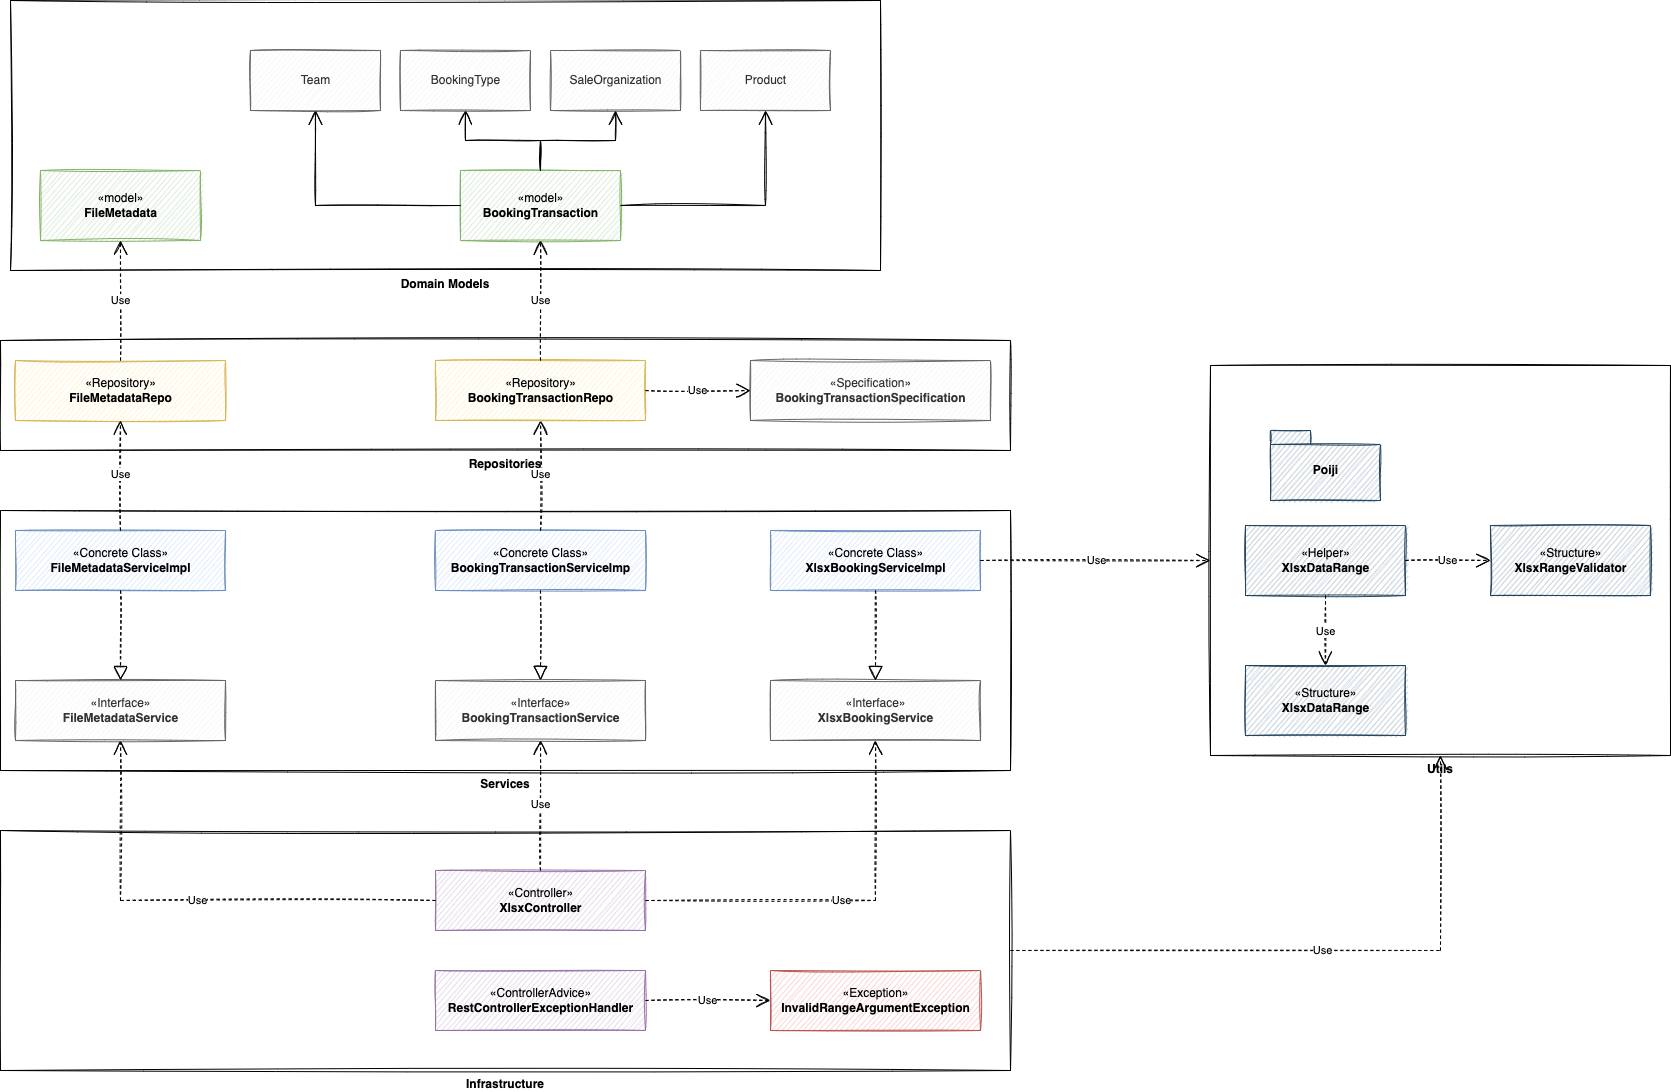

The diagram above was exported from draw.io. Its source (the exported page's mxGraphModel, read from the mxfile embedded in the PNG):
<mxGraphModel dx="2852" dy="1704" grid="1" gridSize="10" guides="1" tooltips="1" connect="1" arrows="1" fold="1" page="1" pageScale="1" pageWidth="827" pageHeight="1169" math="0" shadow="0">
  <root>
    <mxCell id="0" />
    <mxCell id="1" parent="0" />
    <mxCell id="wf4_Sx1ztboB_Zgy69tP-51" value="&lt;b&gt;Infrastructure&lt;/b&gt;" style="rounded=0;whiteSpace=wrap;html=1;sketch=1;fontColor=#000000;fillColor=none;labelPosition=center;verticalLabelPosition=bottom;align=center;verticalAlign=top;" vertex="1" parent="1">
      <mxGeometry x="80" y="840" width="1010" height="240" as="geometry" />
    </mxCell>
    <mxCell id="wf4_Sx1ztboB_Zgy69tP-28" value="&lt;b&gt;Services&lt;/b&gt;" style="rounded=0;whiteSpace=wrap;html=1;sketch=1;fillColor=none;labelPosition=center;verticalLabelPosition=bottom;align=center;verticalAlign=top;" vertex="1" parent="1">
      <mxGeometry x="80" y="520" width="1010" height="260" as="geometry" />
    </mxCell>
    <mxCell id="wf4_Sx1ztboB_Zgy69tP-17" value="&lt;b&gt;Domain Models&lt;/b&gt;" style="rounded=0;whiteSpace=wrap;html=1;sketch=1;fillColor=none;labelPosition=center;verticalLabelPosition=bottom;align=center;verticalAlign=top;" vertex="1" parent="1">
      <mxGeometry x="90" y="10" width="870" height="270" as="geometry" />
    </mxCell>
    <mxCell id="wf4_Sx1ztboB_Zgy69tP-18" value="&lt;b&gt;Repositories&lt;/b&gt;" style="rounded=0;whiteSpace=wrap;html=1;sketch=1;fillColor=none;labelPosition=center;verticalLabelPosition=bottom;align=center;verticalAlign=top;" vertex="1" parent="1">
      <mxGeometry x="80" y="350" width="1010" height="110" as="geometry" />
    </mxCell>
    <mxCell id="wf4_Sx1ztboB_Zgy69tP-1" value="«model»&lt;br&gt;&lt;b&gt;BookingTransaction&lt;/b&gt;" style="html=1;sketch=1;fillColor=#d5e8d4;strokeColor=#82b366;" vertex="1" parent="1">
      <mxGeometry x="540" y="180" width="160" height="70" as="geometry" />
    </mxCell>
    <mxCell id="wf4_Sx1ztboB_Zgy69tP-2" value="Team" style="html=1;sketch=1;fillColor=#f5f5f5;fontColor=#333333;strokeColor=#666666;" vertex="1" parent="1">
      <mxGeometry x="330" y="60" width="130" height="60" as="geometry" />
    </mxCell>
    <mxCell id="wf4_Sx1ztboB_Zgy69tP-3" value="Product" style="html=1;sketch=1;fillColor=#f5f5f5;fontColor=#333333;strokeColor=#666666;" vertex="1" parent="1">
      <mxGeometry x="780" y="60" width="130" height="60" as="geometry" />
    </mxCell>
    <mxCell id="wf4_Sx1ztboB_Zgy69tP-4" value="SaleOrganization" style="html=1;sketch=1;fillColor=#f5f5f5;fontColor=#333333;strokeColor=#666666;" vertex="1" parent="1">
      <mxGeometry x="630" y="60" width="130" height="60" as="geometry" />
    </mxCell>
    <mxCell id="wf4_Sx1ztboB_Zgy69tP-5" value="BookingType" style="html=1;sketch=1;fillColor=#f5f5f5;fontColor=#333333;strokeColor=#666666;" vertex="1" parent="1">
      <mxGeometry x="480" y="60" width="130" height="60" as="geometry" />
    </mxCell>
    <mxCell id="wf4_Sx1ztboB_Zgy69tP-6" value="«model»&lt;br&gt;&lt;b&gt;FileMetadata&lt;/b&gt;" style="html=1;sketch=1;fillColor=#d5e8d4;strokeColor=#82b366;" vertex="1" parent="1">
      <mxGeometry x="120" y="180" width="160" height="70" as="geometry" />
    </mxCell>
    <mxCell id="wf4_Sx1ztboB_Zgy69tP-7" value="" style="endArrow=open;endFill=1;endSize=12;html=1;rounded=0;sketch=1;edgeStyle=orthogonalEdgeStyle;" edge="1" parent="1" source="wf4_Sx1ztboB_Zgy69tP-1" target="wf4_Sx1ztboB_Zgy69tP-2">
      <mxGeometry width="160" relative="1" as="geometry">
        <mxPoint x="360" y="360" as="sourcePoint" />
        <mxPoint x="520" y="360" as="targetPoint" />
      </mxGeometry>
    </mxCell>
    <mxCell id="wf4_Sx1ztboB_Zgy69tP-8" value="" style="endArrow=open;endFill=1;endSize=12;html=1;rounded=0;sketch=1;edgeStyle=orthogonalEdgeStyle;" edge="1" parent="1" source="wf4_Sx1ztboB_Zgy69tP-1" target="wf4_Sx1ztboB_Zgy69tP-5">
      <mxGeometry width="160" relative="1" as="geometry">
        <mxPoint x="567" y="190" as="sourcePoint" />
        <mxPoint x="459" y="130" as="targetPoint" />
      </mxGeometry>
    </mxCell>
    <mxCell id="wf4_Sx1ztboB_Zgy69tP-9" value="" style="endArrow=open;endFill=1;endSize=12;html=1;rounded=0;sketch=1;edgeStyle=orthogonalEdgeStyle;" edge="1" parent="1" source="wf4_Sx1ztboB_Zgy69tP-1" target="wf4_Sx1ztboB_Zgy69tP-4">
      <mxGeometry width="160" relative="1" as="geometry">
        <mxPoint x="609" y="190" as="sourcePoint" />
        <mxPoint x="573" y="130" as="targetPoint" />
      </mxGeometry>
    </mxCell>
    <mxCell id="wf4_Sx1ztboB_Zgy69tP-10" value="" style="endArrow=open;endFill=1;endSize=12;html=1;rounded=0;sketch=1;edgeStyle=orthogonalEdgeStyle;" edge="1" parent="1" source="wf4_Sx1ztboB_Zgy69tP-1" target="wf4_Sx1ztboB_Zgy69tP-3">
      <mxGeometry width="160" relative="1" as="geometry">
        <mxPoint x="651" y="190" as="sourcePoint" />
        <mxPoint x="687" y="130" as="targetPoint" />
      </mxGeometry>
    </mxCell>
    <mxCell id="wf4_Sx1ztboB_Zgy69tP-11" value="«Repository»&lt;br&gt;&lt;b&gt;BookingTransactionRepo&lt;/b&gt;" style="html=1;sketch=1;fillColor=#fff2cc;strokeColor=#d6b656;" vertex="1" parent="1">
      <mxGeometry x="515" y="370" width="210" height="60" as="geometry" />
    </mxCell>
    <mxCell id="wf4_Sx1ztboB_Zgy69tP-12" value="«Repository»&lt;br&gt;&lt;b&gt;FileMetadataRepo&lt;/b&gt;" style="html=1;sketch=1;fillColor=#fff2cc;strokeColor=#d6b656;" vertex="1" parent="1">
      <mxGeometry x="95" y="370" width="210" height="60" as="geometry" />
    </mxCell>
    <mxCell id="wf4_Sx1ztboB_Zgy69tP-13" value="Use" style="endArrow=open;endSize=12;dashed=1;html=1;rounded=0;sketch=1;" edge="1" parent="1" source="wf4_Sx1ztboB_Zgy69tP-11" target="wf4_Sx1ztboB_Zgy69tP-1">
      <mxGeometry width="160" relative="1" as="geometry">
        <mxPoint x="480" y="360" as="sourcePoint" />
        <mxPoint x="640" y="360" as="targetPoint" />
      </mxGeometry>
    </mxCell>
    <mxCell id="wf4_Sx1ztboB_Zgy69tP-14" value="Use" style="endArrow=open;endSize=12;dashed=1;html=1;rounded=0;sketch=1;" edge="1" parent="1" source="wf4_Sx1ztboB_Zgy69tP-12" target="wf4_Sx1ztboB_Zgy69tP-6">
      <mxGeometry width="160" relative="1" as="geometry">
        <mxPoint x="630" y="380" as="sourcePoint" />
        <mxPoint x="630" y="260" as="targetPoint" />
      </mxGeometry>
    </mxCell>
    <mxCell id="wf4_Sx1ztboB_Zgy69tP-15" value="«Specification»&lt;br&gt;&lt;b&gt;BookingTransactionSpecification&lt;/b&gt;" style="html=1;sketch=1;fillColor=#f5f5f5;fontColor=#333333;strokeColor=#666666;" vertex="1" parent="1">
      <mxGeometry x="830" y="370" width="240" height="60" as="geometry" />
    </mxCell>
    <mxCell id="wf4_Sx1ztboB_Zgy69tP-16" value="Use" style="endArrow=open;endSize=12;dashed=1;html=1;rounded=0;sketch=1;" edge="1" parent="1" source="wf4_Sx1ztboB_Zgy69tP-11" target="wf4_Sx1ztboB_Zgy69tP-15">
      <mxGeometry width="160" relative="1" as="geometry">
        <mxPoint x="630" y="380" as="sourcePoint" />
        <mxPoint x="630" y="260" as="targetPoint" />
      </mxGeometry>
    </mxCell>
    <mxCell id="wf4_Sx1ztboB_Zgy69tP-19" value="«Concrete Class»&lt;br&gt;&lt;b&gt;FileMetadataServiceImpl&lt;/b&gt;" style="html=1;sketch=1;fillColor=#dae8fc;strokeColor=#6c8ebf;" vertex="1" parent="1">
      <mxGeometry x="95" y="540" width="210" height="60" as="geometry" />
    </mxCell>
    <mxCell id="wf4_Sx1ztboB_Zgy69tP-20" value="«Concrete Class»&lt;br&gt;&lt;b&gt;BookingTransactionServiceImp&lt;/b&gt;" style="html=1;sketch=1;fillColor=#dae8fc;strokeColor=#6c8ebf;" vertex="1" parent="1">
      <mxGeometry x="515" y="540" width="210" height="60" as="geometry" />
    </mxCell>
    <mxCell id="wf4_Sx1ztboB_Zgy69tP-21" value="«Concrete Class»&lt;br&gt;&lt;b&gt;XlsxBookingServiceImpl&lt;/b&gt;" style="html=1;sketch=1;fillColor=#dae8fc;strokeColor=#6c8ebf;" vertex="1" parent="1">
      <mxGeometry x="850" y="540" width="210" height="60" as="geometry" />
    </mxCell>
    <mxCell id="wf4_Sx1ztboB_Zgy69tP-22" value="«Interface»&lt;br&gt;&lt;b&gt;FileMetadataService&lt;/b&gt;" style="html=1;sketch=1;fillColor=#f5f5f5;strokeColor=#666666;fontColor=#333333;" vertex="1" parent="1">
      <mxGeometry x="95" y="690" width="210" height="60" as="geometry" />
    </mxCell>
    <mxCell id="wf4_Sx1ztboB_Zgy69tP-23" value="«Interface»&lt;br&gt;&lt;b&gt;BookingTransactionService&lt;/b&gt;" style="html=1;sketch=1;fillColor=#f5f5f5;strokeColor=#666666;fontColor=#333333;" vertex="1" parent="1">
      <mxGeometry x="515" y="690" width="210" height="60" as="geometry" />
    </mxCell>
    <mxCell id="wf4_Sx1ztboB_Zgy69tP-24" value="«Interface»&lt;br&gt;&lt;b&gt;XlsxBookingService&lt;/b&gt;" style="html=1;sketch=1;fillColor=#f5f5f5;strokeColor=#666666;fontColor=#333333;" vertex="1" parent="1">
      <mxGeometry x="850" y="690" width="210" height="60" as="geometry" />
    </mxCell>
    <mxCell id="wf4_Sx1ztboB_Zgy69tP-25" value="" style="endArrow=block;dashed=1;endFill=0;endSize=12;html=1;rounded=0;sketch=1;" edge="1" parent="1" source="wf4_Sx1ztboB_Zgy69tP-20" target="wf4_Sx1ztboB_Zgy69tP-23">
      <mxGeometry width="160" relative="1" as="geometry">
        <mxPoint x="480" y="480" as="sourcePoint" />
        <mxPoint x="640" y="480" as="targetPoint" />
      </mxGeometry>
    </mxCell>
    <mxCell id="wf4_Sx1ztboB_Zgy69tP-26" value="" style="endArrow=block;dashed=1;endFill=0;endSize=12;html=1;rounded=0;sketch=1;" edge="1" parent="1" source="wf4_Sx1ztboB_Zgy69tP-19" target="wf4_Sx1ztboB_Zgy69tP-22">
      <mxGeometry width="160" relative="1" as="geometry">
        <mxPoint x="630" y="610" as="sourcePoint" />
        <mxPoint x="630" y="700" as="targetPoint" />
      </mxGeometry>
    </mxCell>
    <mxCell id="wf4_Sx1ztboB_Zgy69tP-27" value="" style="endArrow=block;dashed=1;endFill=0;endSize=12;html=1;rounded=0;sketch=1;" edge="1" parent="1" source="wf4_Sx1ztboB_Zgy69tP-21" target="wf4_Sx1ztboB_Zgy69tP-24">
      <mxGeometry width="160" relative="1" as="geometry">
        <mxPoint x="206" y="610" as="sourcePoint" />
        <mxPoint x="209" y="700" as="targetPoint" />
      </mxGeometry>
    </mxCell>
    <mxCell id="wf4_Sx1ztboB_Zgy69tP-29" value="Use" style="endArrow=open;endSize=12;dashed=1;html=1;rounded=0;sketch=1;" edge="1" parent="1" source="wf4_Sx1ztboB_Zgy69tP-19" target="wf4_Sx1ztboB_Zgy69tP-12">
      <mxGeometry width="160" relative="1" as="geometry">
        <mxPoint x="210" y="380" as="sourcePoint" />
        <mxPoint x="210" y="260" as="targetPoint" />
      </mxGeometry>
    </mxCell>
    <mxCell id="wf4_Sx1ztboB_Zgy69tP-30" value="Use" style="endArrow=open;endSize=12;dashed=1;html=1;rounded=0;sketch=1;" edge="1" parent="1" source="wf4_Sx1ztboB_Zgy69tP-20" target="wf4_Sx1ztboB_Zgy69tP-11">
      <mxGeometry width="160" relative="1" as="geometry">
        <mxPoint x="210" y="550" as="sourcePoint" />
        <mxPoint x="210" y="440" as="targetPoint" />
      </mxGeometry>
    </mxCell>
    <mxCell id="wf4_Sx1ztboB_Zgy69tP-34" value="Use" style="endArrow=open;endSize=12;dashed=1;html=1;rounded=0;sketch=1;fontColor=#000000;" edge="1" parent="1" source="wf4_Sx1ztboB_Zgy69tP-21" target="wf4_Sx1ztboB_Zgy69tP-41">
      <mxGeometry width="160" relative="1" as="geometry">
        <mxPoint x="840" y="470" as="sourcePoint" />
        <mxPoint x="1190" y="680" as="targetPoint" />
      </mxGeometry>
    </mxCell>
    <mxCell id="wf4_Sx1ztboB_Zgy69tP-35" value="«Controller»&lt;br&gt;&lt;b&gt;XlsxController&lt;/b&gt;" style="html=1;sketch=1;fillColor=#e1d5e7;strokeColor=#9673a6;" vertex="1" parent="1">
      <mxGeometry x="515" y="880" width="210" height="60" as="geometry" />
    </mxCell>
    <mxCell id="wf4_Sx1ztboB_Zgy69tP-42" value="Use" style="endArrow=open;endSize=12;dashed=1;html=1;rounded=0;sketch=1;fontColor=#000000;edgeStyle=orthogonalEdgeStyle;" edge="1" parent="1" source="wf4_Sx1ztboB_Zgy69tP-35" target="wf4_Sx1ztboB_Zgy69tP-22">
      <mxGeometry width="160" relative="1" as="geometry">
        <mxPoint x="500" y="710" as="sourcePoint" />
        <mxPoint x="660" y="710" as="targetPoint" />
      </mxGeometry>
    </mxCell>
    <mxCell id="wf4_Sx1ztboB_Zgy69tP-43" value="Use" style="endArrow=open;endSize=12;dashed=1;html=1;rounded=0;sketch=1;fontColor=#000000;edgeStyle=orthogonalEdgeStyle;" edge="1" parent="1" source="wf4_Sx1ztboB_Zgy69tP-35" target="wf4_Sx1ztboB_Zgy69tP-23">
      <mxGeometry width="160" relative="1" as="geometry">
        <mxPoint x="563.6842105263158" y="890" as="sourcePoint" />
        <mxPoint x="276.31578947368416" y="760" as="targetPoint" />
      </mxGeometry>
    </mxCell>
    <mxCell id="wf4_Sx1ztboB_Zgy69tP-44" value="Use" style="endArrow=open;endSize=12;dashed=1;html=1;rounded=0;sketch=1;fontColor=#000000;edgeStyle=orthogonalEdgeStyle;" edge="1" parent="1" source="wf4_Sx1ztboB_Zgy69tP-35" target="wf4_Sx1ztboB_Zgy69tP-24">
      <mxGeometry width="160" relative="1" as="geometry">
        <mxPoint x="630" y="890" as="sourcePoint" />
        <mxPoint x="630" y="760" as="targetPoint" />
      </mxGeometry>
    </mxCell>
    <mxCell id="wf4_Sx1ztboB_Zgy69tP-45" value="" style="group" vertex="1" connectable="0" parent="1">
      <mxGeometry x="1290" y="375" width="460" height="390" as="geometry" />
    </mxCell>
    <mxCell id="wf4_Sx1ztboB_Zgy69tP-33" value="Poiji" style="shape=folder;fontStyle=1;spacingTop=10;tabWidth=40;tabHeight=14;tabPosition=left;html=1;sketch=1;fillColor=#bac8d3;strokeColor=#23445d;" vertex="1" parent="wf4_Sx1ztboB_Zgy69tP-45">
      <mxGeometry x="60" y="65" width="110" height="70" as="geometry" />
    </mxCell>
    <mxCell id="wf4_Sx1ztboB_Zgy69tP-36" value="«Structure»&lt;br&gt;&lt;b&gt;XlsxDataRange&lt;/b&gt;" style="html=1;sketch=1;fillColor=#bac8d3;strokeColor=#23445d;" vertex="1" parent="wf4_Sx1ztboB_Zgy69tP-45">
      <mxGeometry x="35" y="300" width="160" height="70" as="geometry" />
    </mxCell>
    <mxCell id="wf4_Sx1ztboB_Zgy69tP-37" value="«Helper»&lt;br&gt;&lt;b&gt;XlsxDataRange&lt;/b&gt;" style="html=1;sketch=1;fillColor=#bac8d3;strokeColor=#23445d;" vertex="1" parent="wf4_Sx1ztboB_Zgy69tP-45">
      <mxGeometry x="35" y="160" width="160" height="70" as="geometry" />
    </mxCell>
    <mxCell id="wf4_Sx1ztboB_Zgy69tP-38" value="Use" style="endArrow=open;endSize=12;dashed=1;html=1;rounded=0;sketch=1;fontColor=#000000;" edge="1" parent="wf4_Sx1ztboB_Zgy69tP-45" source="wf4_Sx1ztboB_Zgy69tP-37" target="wf4_Sx1ztboB_Zgy69tP-36">
      <mxGeometry width="160" relative="1" as="geometry">
        <mxPoint x="-270" y="140" as="sourcePoint" />
        <mxPoint x="-110" y="140" as="targetPoint" />
      </mxGeometry>
    </mxCell>
    <mxCell id="wf4_Sx1ztboB_Zgy69tP-39" value="«Structure»&lt;br&gt;&lt;b&gt;XlsxRangeValidator&lt;/b&gt;" style="html=1;sketch=1;fillColor=#bac8d3;strokeColor=#23445d;" vertex="1" parent="wf4_Sx1ztboB_Zgy69tP-45">
      <mxGeometry x="280" y="160" width="160" height="70" as="geometry" />
    </mxCell>
    <mxCell id="wf4_Sx1ztboB_Zgy69tP-40" value="Use" style="endArrow=open;endSize=12;dashed=1;html=1;rounded=0;sketch=1;fontColor=#000000;" edge="1" parent="wf4_Sx1ztboB_Zgy69tP-45" source="wf4_Sx1ztboB_Zgy69tP-37" target="wf4_Sx1ztboB_Zgy69tP-39">
      <mxGeometry width="160" relative="1" as="geometry">
        <mxPoint x="125" y="240" as="sourcePoint" />
        <mxPoint x="125" y="310" as="targetPoint" />
      </mxGeometry>
    </mxCell>
    <mxCell id="wf4_Sx1ztboB_Zgy69tP-41" value="&lt;b&gt;Utils&lt;/b&gt;" style="rounded=0;whiteSpace=wrap;html=1;sketch=1;fontColor=#000000;fillColor=none;labelPosition=center;verticalLabelPosition=bottom;align=center;verticalAlign=top;" vertex="1" parent="wf4_Sx1ztboB_Zgy69tP-45">
      <mxGeometry width="460" height="390" as="geometry" />
    </mxCell>
    <mxCell id="wf4_Sx1ztboB_Zgy69tP-46" value="«ControllerAdvice»&lt;br&gt;&lt;b&gt;RestControllerExceptionHandler&lt;/b&gt;" style="html=1;sketch=1;fillColor=#e1d5e7;strokeColor=#9673a6;" vertex="1" parent="1">
      <mxGeometry x="515" y="980" width="210" height="60" as="geometry" />
    </mxCell>
    <mxCell id="wf4_Sx1ztboB_Zgy69tP-49" value="«Exception»&lt;br&gt;&lt;b&gt;InvalidRangeArgumentException&lt;/b&gt;" style="html=1;sketch=1;fillColor=#f8cecc;strokeColor=#b85450;" vertex="1" parent="1">
      <mxGeometry x="850" y="980" width="210" height="60" as="geometry" />
    </mxCell>
    <mxCell id="wf4_Sx1ztboB_Zgy69tP-50" value="Use" style="endArrow=open;endSize=12;dashed=1;html=1;rounded=0;sketch=1;fontColor=#000000;" edge="1" parent="1" source="wf4_Sx1ztboB_Zgy69tP-46" target="wf4_Sx1ztboB_Zgy69tP-49">
      <mxGeometry width="160" relative="1" as="geometry">
        <mxPoint x="500" y="900" as="sourcePoint" />
        <mxPoint x="660" y="900" as="targetPoint" />
      </mxGeometry>
    </mxCell>
    <mxCell id="wf4_Sx1ztboB_Zgy69tP-52" value="Use" style="endArrow=open;endSize=12;dashed=1;html=1;rounded=0;sketch=1;fontColor=#000000;edgeStyle=orthogonalEdgeStyle;" edge="1" parent="1" source="wf4_Sx1ztboB_Zgy69tP-51" target="wf4_Sx1ztboB_Zgy69tP-41">
      <mxGeometry width="160" relative="1" as="geometry">
        <mxPoint x="1070" y="580" as="sourcePoint" />
        <mxPoint x="1300" y="580" as="targetPoint" />
      </mxGeometry>
    </mxCell>
  </root>
</mxGraphModel>